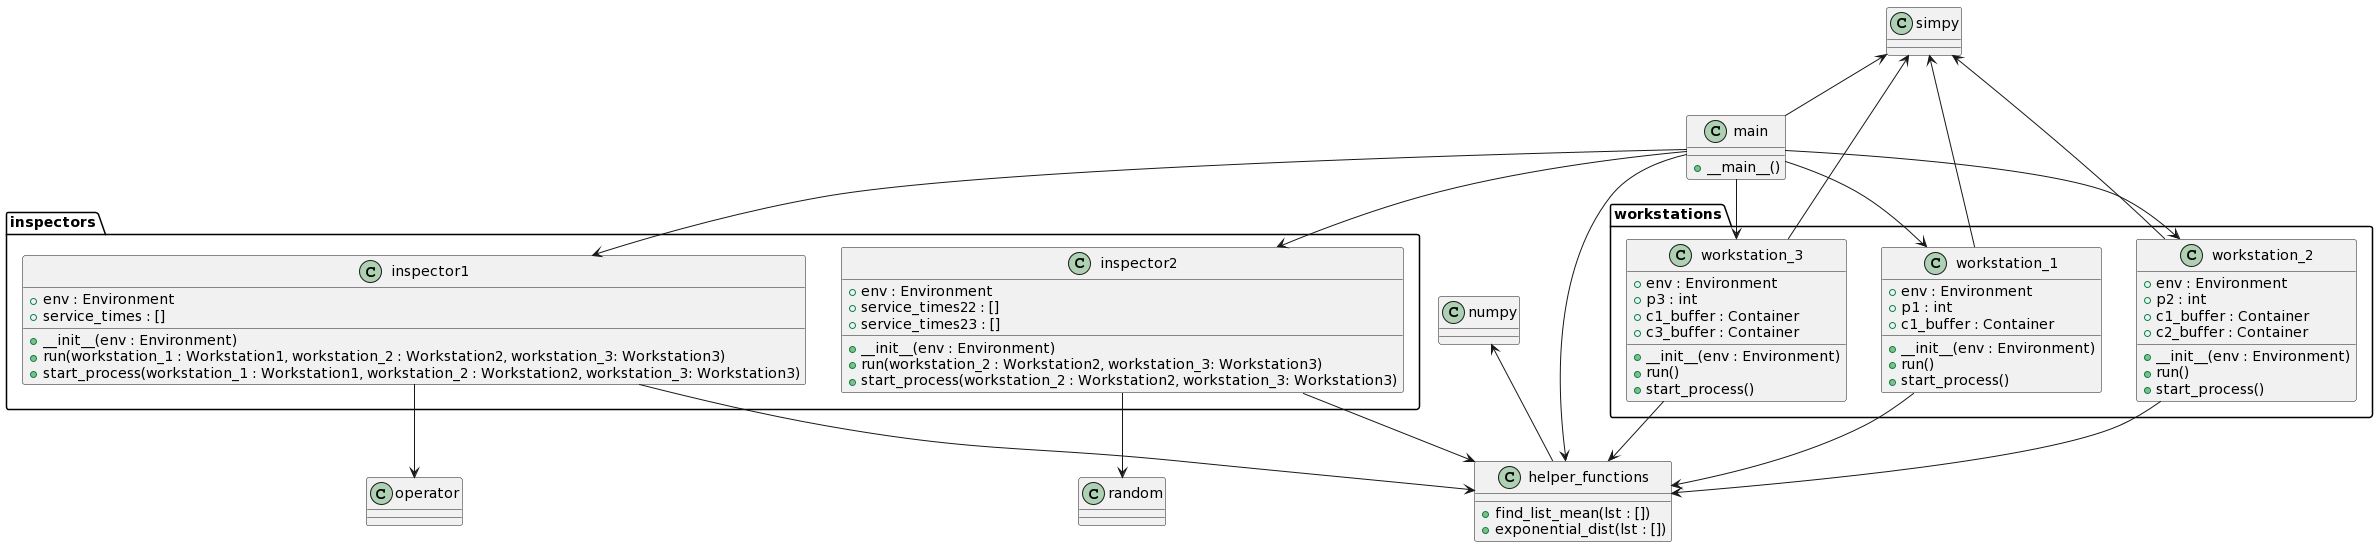

The diagram above was rendered by PlantUML. Its source (embedded in the PNG):
@startuml
class main {
    +__main__()
}

class helper_functions{
    +find_list_mean(lst : [])
    +exponential_dist(lst : [])
}

package inspectors{
    class inspector1{
        +env : Environment
        +service_times : []
        +__init__(env : Environment)
        +run(workstation_1 : Workstation1, workstation_2 : Workstation2, workstation_3: Workstation3)
        +start_process(workstation_1 : Workstation1, workstation_2 : Workstation2, workstation_3: Workstation3)
    }
    class inspector2{
        +env : Environment
        +service_times22 : []
        +service_times23 : []
        +__init__(env : Environment)
        +run(workstation_2 : Workstation2, workstation_3: Workstation3)
        +start_process(workstation_2 : Workstation2, workstation_3: Workstation3)
    }
}

package workstations{
    class workstation_1{
        +env : Environment
        +p1 : int
        +c1_buffer : Container
        +__init__(env : Environment)
        +run()
        +start_process()
    }
    class workstation_2{
        +env : Environment
        +p2 : int
        +c1_buffer : Container
        +c2_buffer : Container
        +__init__(env : Environment)
        +run()
        +start_process()
    }
    class workstation_3{
        +env : Environment
        +p3 : int
        +c1_buffer : Container
        +c3_buffer : Container
        +__init__(env : Environment)
        +run()
        +start_process()
    }
}

main -up-> simpy
main -down-> inspector1
main -down-> inspector2
main --> workstation_1
main --> workstation_2
main --> workstation_3
main --> helper_functions

inspector1 --> operator
inspector1 --> helper_functions

inspector2 --> random
inspector2 --> helper_functions

workstation_1 --> simpy
workstation_1 --> helper_functions

workstation_2 --> simpy
workstation_2 --> helper_functions

workstation_3 --> simpy
workstation_3 --> helper_functions

helper_functions -up-> numpy
@enduml